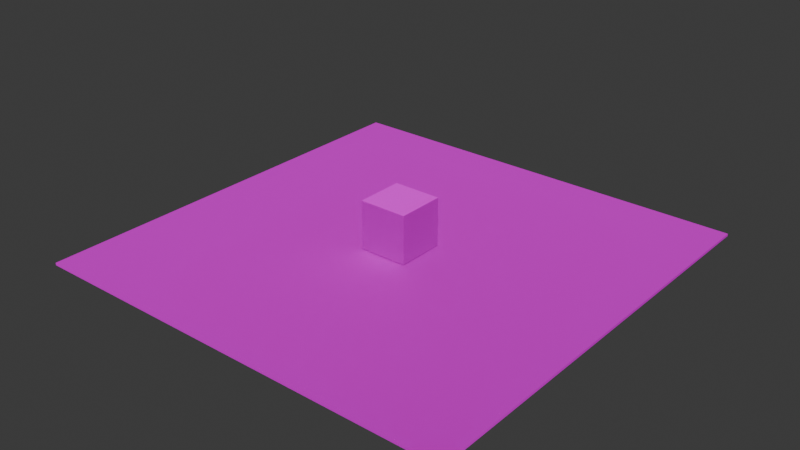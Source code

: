 # Source: test5.blend  (saved by Blender 4.4.32; exported with 4.5.12 LTS)
import bpy
from mathutils import Matrix  # noqa: F401  (used for matrix-valued properties, if any)

bpy.ops.wm.read_factory_settings(use_empty=True)
scene = bpy.context.scene
scene.name = 'Scene'

# ---- collections
col_collection = bpy.data.collections.new('Collection'); scene.collection.children.link(col_collection)

# ---- images (referenced by path relative to the original .blend; pixels are not part of the script)
import os
ASSET_DIR = os.environ.get("B2B_ASSET_DIR", "")  # directory of the original .blend (textures are referenced by path, not embedded)
HERE = os.path.dirname(os.path.abspath(__file__))  # packed textures are extracted next to this script under _unpacked/

def load_image(name, relpath, width, height, colorspace="sRGB"):
    """Load a texture the original file referenced (path relative to the .blend, or extracted next to this script)."""
    p = next((c for c in (os.path.join(HERE, relpath), os.path.join(ASSET_DIR, relpath)) if relpath and os.path.exists(c)), "")
    if p:
        img = bpy.data.images.load(p, check_existing=True)
        img.name = name
    else:  # same state as the original file: an image datablock whose file is absent (Cycles renders it pink)
        img = bpy.data.images.new(name, width, height)
        img.source = "FILE"
        img.filepath = "//" + (relpath or name)
    img.colorspace_settings.name = colorspace
    return img
img_scifipanelsboltedtiles_basecolor_png = load_image('SciFiPanelsBoltedTiles_basecolor.png', 'SciFiPanelsBoltedTiles_basecolor.png', 1024, 1024, 'sRGB')
img_scifipanelsboltedtiles_metallic_png = load_image('SciFiPanelsBoltedTiles_metallic.png', 'SciFiPanelsBoltedTiles_metallic.png', 1024, 1024, 'sRGB')
img_scifipanelsboltedtiles_roughness_png = load_image('SciFiPanelsBoltedTiles_roughness.png', 'SciFiPanelsBoltedTiles_roughness.png', 1024, 1024, 'sRGB')
img_scifipanelsboltedtiles_normal_png = load_image('SciFiPanelsBoltedTiles_normal.png', 'SciFiPanelsBoltedTiles_normal.png', 1024, 1024, 'sRGB')
img_jaggedtexasrockgrey_basecolor_png = load_image('JaggedTexasRockGrey_basecolor.png', 'JaggedTexasRockGrey_basecolor.png', 1024, 1024, 'sRGB')
img_jaggedtexasrockgrey_metallic_png = load_image('JaggedTexasRockGrey_metallic.png', 'JaggedTexasRockGrey_metallic.png', 1024, 1024, 'sRGB')
img_jaggedtexasrockgrey_roughness_png = load_image('JaggedTexasRockGrey_roughness.png', 'JaggedTexasRockGrey_roughness.png', 1024, 1024, 'sRGB')
img_jaggedtexasrockgrey_normal_png = load_image('JaggedTexasRockGrey_normal.png', 'JaggedTexasRockGrey_normal.png', 1024, 1024, 'sRGB')

# ---- materials (node trees are filled in below, after node groups)
mat_pbr1 = bpy.data.materials.new('PBR1')
mat_material_003 = bpy.data.materials.new('Material.003')

# ---- material node trees
mat_pbr1.use_nodes = True; mat_pbr1.node_tree.nodes.clear()
_N = mat_pbr1.node_tree.nodes; _L = mat_pbr1.node_tree.links
n0 = _N.new('ShaderNodeBsdfPrincipled'); n0.name = 'Principled BSDF'; n0.location = (10, 300)
n1 = _N.new('ShaderNodeOutputMaterial'); n1.name = 'Material Output'; n1.location = (300, 300)
n2 = _N.new('ShaderNodeTexImage'); n2.name = 'Image Texture'; n2.location = (-280, 275)
n2.image = img_scifipanelsboltedtiles_basecolor_png
n3 = _N.new('ShaderNodeTexImage'); n3.name = 'Image Texture.001'; n3.location = (-280, 275)
n3.image = img_scifipanelsboltedtiles_metallic_png
n4 = _N.new('ShaderNodeTexImage'); n4.name = 'Image Texture.002'; n4.location = (-280, 250)
n4.image = img_scifipanelsboltedtiles_roughness_png
n5 = _N.new('ShaderNodeNormalMap'); n5.name = 'Normal Map'; n5.location = (-190, 150)
n6 = _N.new('ShaderNodeTexImage'); n6.name = 'Image Texture.003'; n6.location = (-480, 100)
n6.image = img_scifipanelsboltedtiles_normal_png
_L.new(n0.outputs[0], n1.inputs[0])
_L.new(n2.outputs[0], n0.inputs[0])
_L.new(n3.outputs[1], n0.inputs[1])
_L.new(n4.outputs[1], n0.inputs[2])
_L.new(n5.outputs[0], n0.inputs[5])
_L.new(n6.outputs[0], n5.inputs[1])
n1.is_active_output = True
mat_material_003.use_nodes = True; mat_material_003.node_tree.nodes.clear()
_N = mat_material_003.node_tree.nodes; _L = mat_material_003.node_tree.links
n0 = _N.new('ShaderNodeBsdfPrincipled'); n0.name = 'Principled BSDF'; n0.location = (10, 300)
n1 = _N.new('ShaderNodeOutputMaterial'); n1.name = 'Material Output'; n1.location = (300, 300)
n2 = _N.new('ShaderNodeTexImage'); n2.name = 'Image Texture'; n2.location = (-180, 275)
n2.image = img_jaggedtexasrockgrey_basecolor_png
n3 = _N.new('ShaderNodeTexImage'); n3.name = 'Image Texture.001'; n3.location = (-280, 275)
n3.image = img_jaggedtexasrockgrey_metallic_png
n4 = _N.new('ShaderNodeTexImage'); n4.name = 'Image Texture.002'; n4.location = (-280, 250)
n4.image = img_jaggedtexasrockgrey_roughness_png
n5 = _N.new('ShaderNodeNormalMap'); n5.name = 'Normal Map'; n5.location = (-190, 150)
n6 = _N.new('ShaderNodeTexImage'); n6.name = 'Image Texture.003'; n6.location = (-480, 100)
n6.image = img_jaggedtexasrockgrey_normal_png
_L.new(n0.outputs[0], n1.inputs[0])
_L.new(n2.outputs[0], n0.inputs[0])
_L.new(n3.outputs[1], n0.inputs[1])
_L.new(n4.outputs[1], n0.inputs[2])
_L.new(n5.outputs[0], n0.inputs[5])
_L.new(n6.outputs[0], n5.inputs[1])
n1.is_active_output = True

# ---- world
world_world = bpy.data.worlds.new('World'); scene.world = world_world
world_world.use_nodes = True; world_world.node_tree.nodes.clear()
_N = world_world.node_tree.nodes; _L = world_world.node_tree.links
n0 = _N.new('ShaderNodeOutputWorld'); n0.name = 'World Output'; n0.location = (300, 300)
n1 = _N.new('ShaderNodeBackground'); n1.name = 'Background'; n1.location = (10, 300)
n1.inputs[0].default_value = (0.05088, 0.05088, 0.05088, 1.0)
_L.new(n1.outputs[0], n0.inputs[0])
n0.is_active_output = True
world_world.color = (0.05088, 0.05088, 0.05088)
world_world.sun_shadow_jitter_overblur = 0.0

# ---- meshes
me_cube_002 = bpy.data.meshes.new('Cube.002')
me_cube_002.from_pydata([(-1.0, -1.0, 0.09104), (-1.0, -1.0, 2.091), (-1.0, 1.0, 0.09104), (-1.0, 1.0, 2.091), (1.0, -1.0, 0.09104), (1.0, -1.0, 2.091), (1.0, 1.0, 0.09104), (1.0, 1.0, 2.091)], [], [(0, 1, 3, 2), (2, 3, 7, 6), (6, 7, 5, 4), (4, 5, 1, 0), (2, 6, 4, 0), (7, 3, 1, 5)])
_uv = me_cube_002.uv_layers.new(name='UVMap')
_uv.uv.foreach_set('vector', [0.0, 0.0, 0.0, 1.0, 1.0, 1.0, 1.0, 0.0, 0.0, 0.0, 0.0, 1.0, 1.0, 1.0, 1.0, 0.0, 1.0, 0.0, 1.0, 1.0, 0.0, 1.0, 0.0, 0.0, 1.0, 0.0, 1.0, 1.0, 0.0, 1.0, 0.0, 0.0, 0.0, 1.0, 1.0, 1.0, 1.0, 0.0, 0.0, 0.0, 1.0, 1.0, 0.0, 1.0, 0.0, 0.0, 1.0, 0.0])
me_cube_002.materials.append(mat_pbr1)
me_cube_002.update()
me_cube = bpy.data.meshes.new('Cube')
me_cube.from_pydata([(-8.976, -8.979, 0.04998), (-8.976, -8.979, -0.04998), (-8.976, 8.979, 0.04998), (-8.976, 8.979, -0.04998), (8.976, -8.979, 0.04998), (8.976, -8.979, -0.04998), (8.976, 8.979, 0.04998), (8.976, 8.979, -0.04998)], [], [(0, 1, 3, 2), (2, 3, 7, 6), (6, 7, 5, 4), (4, 5, 1, 0), (2, 6, 4, 0), (7, 3, 1, 5)])
_uv = me_cube.uv_layers.new(name='UVMap')
_uv.uv.foreach_set('vector', [-2.948, -2.948, -2.948, 3.948, 3.948, 3.948, 3.948, -2.948, -2.948, -2.948, -2.948, 3.948, 3.948, 3.948, 3.948, -2.948, 3.948, -2.948, 3.948, 3.948, -2.948, 3.948, -2.948, -2.948, 3.948, -2.948, 3.948, 3.948, -2.948, 3.948, -2.948, -2.948, -2.948, 3.948, 3.948, 3.948, 3.948, -2.948, -2.948, -2.948, 3.948, 3.948, -2.948, 3.948, -2.948, -2.948, 3.948, -2.948])
me_cube.materials.append(mat_material_003)
me_cube.update()

# ---- objects
ob_cube = bpy.data.objects.new('Cube', me_cube_002)
ob_cube_001 = bpy.data.objects.new('Cube.001', me_cube)

# ---- transforms, parenting, visibility, modifiers, constraints
ob_cube.location = (0.0, 0.0, 0.0)
ob_cube_001.location = (0.0, 0.0, 0.0)

# ---- collection membership
col_collection.objects.link(ob_cube)
col_collection.objects.link(ob_cube_001)

# ---- scene / render settings (as saved in the file)
scene.frame_start = 1; scene.frame_end = 250; scene.frame_set(1)
scene.render.engine = 'BLENDER_EEVEE_NEXT'
bpy.context.view_layer.update()

# ---- added for rendering (the .blend has no active camera and no usable light): camera, sun
cam_auto = bpy.data.cameras.new('AutoCamera')
cam_auto.lens = 50.0
cam_auto.sensor_width = 36.0
cam_auto.clip_end = 1000.0
ob_auto_camera = bpy.data.objects.new('AutoCamera', cam_auto)
scene.collection.objects.link(ob_auto_camera)
ob_auto_camera.location = (23.5772, -28.2926, 19.8823)
ob_auto_camera.rotation_euler = (1.09748, -7.21219e-08, 0.694738)
scene.camera = ob_auto_camera
light_auto_sun = bpy.data.lights.new('AutoSun', 'SUN')
light_auto_sun.energy = 3.0
light_auto_sun.angle = 0.0523599
ob_auto_sun = bpy.data.objects.new('AutoSun', light_auto_sun)
scene.collection.objects.link(ob_auto_sun)
ob_auto_sun.rotation_euler = (0.872665, 0.174533, 0.523599)
bpy.context.view_layer.update()

